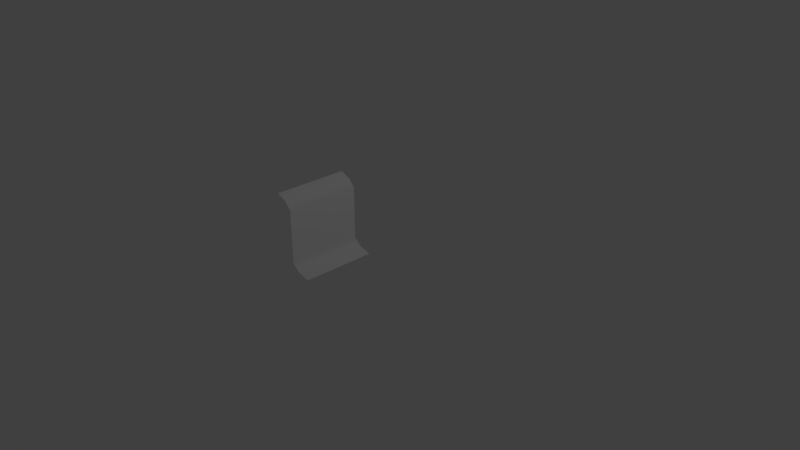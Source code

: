 # Source: Cliff_Face_Grass_01.blend  (saved by Blender 2.79.0; exported with 4.5.12 LTS)
import bpy
from mathutils import Matrix  # noqa: F401  (used for matrix-valued properties, if any)

bpy.ops.wm.read_factory_settings(use_empty=True)
scene = bpy.context.scene
scene.name = 'Scene'

# ---- collections
col_collection_1 = bpy.data.collections.new('Collection 1'); scene.collection.children.link(col_collection_1)

# ---- materials (node trees are filled in below, after node groups)
mat_grassland_tileatlas_01 = bpy.data.materials.new('Grassland_Tileatlas_01')
mat_grassland_tileatlas_01.alpha_threshold = 0.0
mat_grassland_tileatlas_01.use_transparent_shadow = False
mat_grassland_tileatlas_01.roughness = 0.5
mat_grassland_tileatlas_01.line_color = (0.0, 0.0, 0.0, 1.0)

# ---- material node trees

# ---- world
world_world = bpy.data.worlds.new('World'); scene.world = world_world
world_world.color = (0.05088, 0.05088, 0.05088)
world_world.use_sun_shadow = False
world_world.sun_shadow_jitter_overblur = 0.0
world_world.cycles.sampling_method = 'MANUAL'

# ---- cameras
cam_camera = bpy.data.cameras.new('Camera')
cam_camera.clip_end = 100.0
cam_camera.lens = 35.0
cam_camera.sensor_width = 32.0
cam_camera.sensor_height = 18.0
cam_camera.ortho_scale = 7.314
cam_camera.dof.focus_distance = 0.0
cam_camera.dof.aperture_fstop = 128.0

# ---- lights
light_lamp = bpy.data.lights.new('Lamp', 'POINT')
light_lamp.transmission_factor = 0.0
light_lamp.cutoff_distance = 30.0
light_lamp.energy = 100.0
light_lamp.shadow_buffer_clip_start = 1.001
light_lamp.shadow_soft_size = 0.1
light_lamp.shadow_maximum_resolution = 0.006
light_lamp.use_absolute_resolution = True

# ---- meshes
me_cube = bpy.data.meshes.new('Cube')
me_cube.from_pydata([(0.0, 0.0, 0.0), (-0.5, -1.0, 1.0), (-0.2715, 0.0, 0.8512), (-0.2715, 0.0, 0.1318), (-0.5, 0.0, 1.0), (-0.2715, -1.0, 0.8512), (-0.1738, -1.0, 0.04975), (-0.1692, 0.0, 0.04975), (-0.2715, -1.0, 0.1318), (-0.3614, -1.0, 0.9396), (-0.3614, 0.0, 0.9396), (0.0, -1.0, 0.0)], [], [(6, 7, 3, 8), (8, 3, 2, 5), (11, 0, 7, 6), (5, 2, 10, 9), (9, 10, 4, 1)])
me_cube.polygons.foreach_set('use_smooth', [True] * 5)
_uv = me_cube.uv_layers.new(name='UVMap')
_uv.uv.foreach_set('vector', [0.6251, 0.8281, 0.7499, 0.8281, 0.7499, 0.8437, 0.6251, 0.8437, 0.6251, 0.8751, 0.7499, 0.8751, 0.7499, 0.9999, 0.6251, 0.9999, 0.6251, 0.8126, 0.7499, 0.8126, 0.7499, 0.8281, 0.6251, 0.8281, 0.6251, 0.8438, 0.7499, 0.8438, 0.7499, 0.8594, 0.6251, 0.8594, 0.6251, 0.8594, 0.7499, 0.8594, 0.7499, 0.8749, 0.6251, 0.8749])
me_cube.materials.append(mat_grassland_tileatlas_01)
me_cube.use_remesh_preserve_volume = False
me_cube.use_remesh_preserve_attributes = False
me_cube.use_mirror_vertex_groups = False
me_cube.update()

# ---- objects
ob_cube = bpy.data.objects.new('Cube', me_cube)
ob_lamp = bpy.data.objects.new('Lamp', light_lamp)
ob_camera = bpy.data.objects.new('Camera', cam_camera)

# ---- transforms, parenting, visibility, modifiers, constraints
ob_cube.location = (0.0, 0.0, 0.0)
ob_cube.lock_rotations_4d = False
ob_cube.empty_display_type = 'ARROWS'
ob_cube.lineart.crease_threshold = 0.0
ob_lamp.location = (4.076, 1.005, 5.904)
ob_lamp.rotation_euler = (0.6503, 0.05522, 1.866)
ob_lamp.lock_rotations_4d = False
ob_lamp.empty_display_type = 'ARROWS'
ob_lamp.color = (0.0, 0.0, 0.0, 0.0)
ob_lamp.lineart.crease_threshold = 0.0
ob_camera.location = (7.481, -6.508, 5.344)
ob_camera.rotation_euler = (1.109, 0.0, 0.8149)
ob_camera.lock_rotations_4d = False
ob_camera.empty_display_type = 'ARROWS'
ob_camera.color = (0.0, 0.0, 0.0, 0.0)
ob_camera.display_type = 'WIRE'
ob_camera.lineart.crease_threshold = 0.0

# ---- collection membership
col_collection_1.objects.link(ob_cube)
col_collection_1.objects.link(ob_lamp)
col_collection_1.objects.link(ob_camera)

# ---- scene / render settings (as saved in the file)
scene.camera = ob_camera
scene.frame_start = 1; scene.frame_end = 250; scene.frame_set(1)
scene.render.engine = 'BLENDER_EEVEE_NEXT'
scene.render.resolution_percentage = 50
scene.render.dither_intensity = 0.0
scene.cycles.use_denoising = False
scene.cycles.samples = 128
scene.cycles.sampling_pattern = 'TABULATED_SOBOL'
scene.cycles.use_adaptive_sampling = False
scene.cycles.use_light_tree = False
scene.cycles.blur_glossy = 0.0
scene.cycles.sample_clamp_indirect = 0.0
scene.view_settings.view_transform = 'Standard'
bpy.context.view_layer.update()
